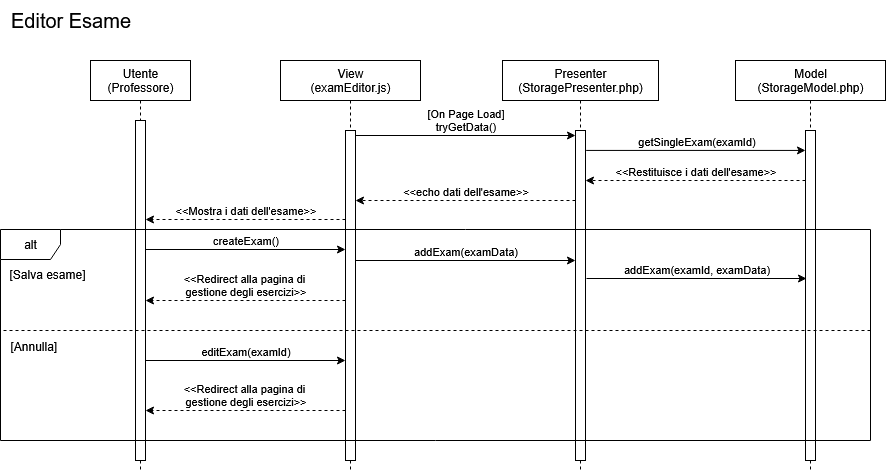

The diagram above was exported from draw.io. Its source (the exported page's mxGraphModel, read from the mxfile embedded in the PNG):
<mxGraphModel dx="2252" dy="786" grid="1" gridSize="10" guides="1" tooltips="1" connect="1" arrows="1" fold="1" page="1" pageScale="1" pageWidth="827" pageHeight="1169" background="light-dark(#FFFFFF,#585858)" math="0" shadow="0">
  <root>
    <mxCell id="0" />
    <mxCell id="1" parent="0" />
    <mxCell id="pMKJogkxgWnpiWj4gb-U-3" value="&lt;div&gt;Utente&lt;/div&gt;&lt;div&gt;(Professore)&lt;/div&gt;" style="shape=umlLifeline;perimeter=lifelinePerimeter;whiteSpace=wrap;html=1;container=1;dropTarget=0;collapsible=0;recursiveResize=0;outlineConnect=0;portConstraint=eastwest;newEdgeStyle={&quot;curved&quot;:0,&quot;rounded&quot;:0};" parent="1" vertex="1">
      <mxGeometry x="-240" y="160" width="100" height="410" as="geometry" />
    </mxCell>
    <mxCell id="pMKJogkxgWnpiWj4gb-U-8" value="" style="html=1;points=[[0,0,0,0,5],[0,1,0,0,-5],[1,0,0,0,5],[1,1,0,0,-5]];perimeter=orthogonalPerimeter;outlineConnect=0;targetShapes=umlLifeline;portConstraint=eastwest;newEdgeStyle={&quot;curved&quot;:0,&quot;rounded&quot;:0};" parent="pMKJogkxgWnpiWj4gb-U-3" vertex="1">
      <mxGeometry x="45" y="60" width="10" height="340" as="geometry" />
    </mxCell>
    <mxCell id="pMKJogkxgWnpiWj4gb-U-4" value="&lt;div&gt;View&lt;/div&gt;&lt;div&gt;(examEditor.js)&lt;/div&gt;" style="shape=umlLifeline;perimeter=lifelinePerimeter;whiteSpace=wrap;html=1;container=1;dropTarget=0;collapsible=0;recursiveResize=0;outlineConnect=0;portConstraint=eastwest;newEdgeStyle={&quot;curved&quot;:0,&quot;rounded&quot;:0};" parent="1" vertex="1">
      <mxGeometry x="-50" y="160" width="140" height="410" as="geometry" />
    </mxCell>
    <mxCell id="pMKJogkxgWnpiWj4gb-U-7" value="" style="html=1;points=[[0,0,0,0,5],[0,1,0,0,-5],[1,0,0,0,5],[1,1,0,0,-5]];perimeter=orthogonalPerimeter;outlineConnect=0;targetShapes=umlLifeline;portConstraint=eastwest;newEdgeStyle={&quot;curved&quot;:0,&quot;rounded&quot;:0};" parent="pMKJogkxgWnpiWj4gb-U-4" vertex="1">
      <mxGeometry x="65" y="70" width="10" height="330" as="geometry" />
    </mxCell>
    <mxCell id="pMKJogkxgWnpiWj4gb-U-5" value="&lt;div&gt;Presenter&lt;/div&gt;&lt;div&gt;(StoragePresenter.php)&lt;/div&gt;" style="shape=umlLifeline;perimeter=lifelinePerimeter;whiteSpace=wrap;html=1;container=1;dropTarget=0;collapsible=0;recursiveResize=0;outlineConnect=0;portConstraint=eastwest;newEdgeStyle={&quot;curved&quot;:0,&quot;rounded&quot;:0};" parent="1" vertex="1">
      <mxGeometry x="172" y="160" width="156" height="410" as="geometry" />
    </mxCell>
    <mxCell id="pMKJogkxgWnpiWj4gb-U-9" value="" style="html=1;points=[[0,0,0,0,5],[0,1,0,0,-5],[1,0,0,0,5],[1,1,0,0,-5]];perimeter=orthogonalPerimeter;outlineConnect=0;targetShapes=umlLifeline;portConstraint=eastwest;newEdgeStyle={&quot;curved&quot;:0,&quot;rounded&quot;:0};" parent="pMKJogkxgWnpiWj4gb-U-5" vertex="1">
      <mxGeometry x="73" y="70" width="10" height="330" as="geometry" />
    </mxCell>
    <mxCell id="pMKJogkxgWnpiWj4gb-U-6" value="&lt;div&gt;Model&lt;/div&gt;&lt;div&gt;(StorageModel.php)&lt;/div&gt;" style="shape=umlLifeline;perimeter=lifelinePerimeter;whiteSpace=wrap;html=1;container=1;dropTarget=0;collapsible=0;recursiveResize=0;outlineConnect=0;portConstraint=eastwest;newEdgeStyle={&quot;curved&quot;:0,&quot;rounded&quot;:0};movable=1;resizable=1;rotatable=1;deletable=1;editable=1;locked=0;connectable=1;" parent="1" vertex="1">
      <mxGeometry x="405" y="160" width="150" height="410" as="geometry" />
    </mxCell>
    <mxCell id="pMKJogkxgWnpiWj4gb-U-10" value="" style="html=1;points=[[0,0,0,0,5],[0,1,0,0,-5],[1,0,0,0,5],[1,1,0,0,-5]];perimeter=orthogonalPerimeter;outlineConnect=0;targetShapes=umlLifeline;portConstraint=eastwest;newEdgeStyle={&quot;curved&quot;:0,&quot;rounded&quot;:0};" parent="pMKJogkxgWnpiWj4gb-U-6" vertex="1">
      <mxGeometry x="70" y="70" width="10" height="330" as="geometry" />
    </mxCell>
    <mxCell id="pMKJogkxgWnpiWj4gb-U-11" value="&lt;div&gt;&lt;br&gt;&lt;/div&gt;&lt;div&gt;[On Page Load]&lt;/div&gt;&lt;div&gt;tryGetData()&lt;/div&gt;" style="endArrow=classic;html=1;rounded=0;entryX=0;entryY=0;entryDx=0;entryDy=5;entryPerimeter=0;exitX=1;exitY=0;exitDx=0;exitDy=5;exitPerimeter=0;verticalAlign=bottom;labelBackgroundColor=none;" parent="1" source="pMKJogkxgWnpiWj4gb-U-7" target="pMKJogkxgWnpiWj4gb-U-9" edge="1">
      <mxGeometry width="50" height="50" relative="1" as="geometry">
        <mxPoint x="90" y="290" as="sourcePoint" />
        <mxPoint x="140" y="240" as="targetPoint" />
      </mxGeometry>
    </mxCell>
    <mxCell id="pMKJogkxgWnpiWj4gb-U-12" value="getSingleExam(examId)" style="endArrow=classic;html=1;rounded=0;exitX=1.066;exitY=0.233;exitDx=0;exitDy=0;exitPerimeter=0;verticalAlign=bottom;labelBackgroundColor=none;" parent="1" edge="1">
      <mxGeometry width="50" height="50" relative="1" as="geometry">
        <mxPoint x="255.66000000000008" y="249.92999999999995" as="sourcePoint" />
        <mxPoint x="475" y="249.92999999999995" as="targetPoint" />
      </mxGeometry>
    </mxCell>
    <mxCell id="pMKJogkxgWnpiWj4gb-U-13" value="&amp;lt;&amp;lt;Restituisce i dati dell'esame&amp;gt;&amp;gt;" style="endArrow=classic;html=1;rounded=0;labelBackgroundColor=none;verticalAlign=bottom;dashed=1;" parent="1" source="pMKJogkxgWnpiWj4gb-U-10" edge="1">
      <mxGeometry width="50" height="50" relative="1" as="geometry">
        <mxPoint x="448" y="280" as="sourcePoint" />
        <mxPoint x="254.9999999999999" y="280" as="targetPoint" />
      </mxGeometry>
    </mxCell>
    <mxCell id="pMKJogkxgWnpiWj4gb-U-14" value="&amp;lt;&amp;lt;echo dati dell'esame&amp;gt;&amp;gt;" style="endArrow=classic;html=1;rounded=0;dashed=1;labelBackgroundColor=none;verticalAlign=bottom;" parent="1" edge="1">
      <mxGeometry x="0.0019" width="50" height="50" relative="1" as="geometry">
        <mxPoint x="245" y="300" as="sourcePoint" />
        <mxPoint x="25" y="300" as="targetPoint" />
        <mxPoint as="offset" />
      </mxGeometry>
    </mxCell>
    <mxCell id="pMKJogkxgWnpiWj4gb-U-16" value="alt" style="shape=umlFrame;whiteSpace=wrap;html=1;pointerEvents=0;movable=1;resizable=1;rotatable=1;deletable=1;editable=1;locked=0;connectable=1;" parent="1" vertex="1">
      <mxGeometry x="-330" y="329" width="870" height="211" as="geometry" />
    </mxCell>
    <mxCell id="pMKJogkxgWnpiWj4gb-U-17" value="[Salva esame]" style="text;strokeColor=none;align=center;fillColor=none;html=1;verticalAlign=middle;whiteSpace=wrap;rounded=0;" parent="1" vertex="1">
      <mxGeometry x="-328" y="359" width="90" height="30" as="geometry" />
    </mxCell>
    <mxCell id="pMKJogkxgWnpiWj4gb-U-18" value="&amp;lt;&amp;lt;Mostra i dati dell'esame&amp;gt;&amp;gt;" style="endArrow=classic;html=1;rounded=0;dashed=1;verticalAlign=bottom;labelBackgroundColor=none;" parent="1" edge="1">
      <mxGeometry width="50" height="50" relative="1" as="geometry">
        <mxPoint x="14.999999999999773" y="318.9999999999999" as="sourcePoint" />
        <mxPoint x="-185.00000000000023" y="318.9999999999999" as="targetPoint" />
      </mxGeometry>
    </mxCell>
    <mxCell id="pMKJogkxgWnpiWj4gb-U-19" value="createExam()" style="endArrow=classic;html=1;rounded=0;verticalAlign=bottom;labelBackgroundColor=none;" parent="1" edge="1">
      <mxGeometry width="50" height="50" relative="1" as="geometry">
        <mxPoint x="-185" y="349" as="sourcePoint" />
        <mxPoint x="15.000000000000227" y="349" as="targetPoint" />
      </mxGeometry>
    </mxCell>
    <mxCell id="pMKJogkxgWnpiWj4gb-U-28" value="&lt;div&gt;&amp;lt;&amp;lt;Redirect alla pagina di&amp;nbsp;&lt;/div&gt;&lt;div&gt;gestione degli esercizi&amp;gt;&amp;gt;&lt;/div&gt;" style="endArrow=classic;html=1;rounded=0;verticalAlign=bottom;labelBackgroundColor=none;dashed=1;" parent="1" edge="1">
      <mxGeometry width="50" height="50" relative="1" as="geometry">
        <mxPoint x="15" y="400.0000000000001" as="sourcePoint" />
        <mxPoint x="-185" y="400.0000000000001" as="targetPoint" />
      </mxGeometry>
    </mxCell>
    <mxCell id="pMKJogkxgWnpiWj4gb-U-37" value="" style="endArrow=none;dashed=1;html=1;rounded=0;entryX=0.001;entryY=0.577;entryDx=0;entryDy=0;entryPerimeter=0;" parent="1" edge="1">
      <mxGeometry width="50" height="50" relative="1" as="geometry">
        <mxPoint x="540" y="430" as="sourcePoint" />
        <mxPoint x="-330" y="429.99699999999996" as="targetPoint" />
      </mxGeometry>
    </mxCell>
    <mxCell id="pMKJogkxgWnpiWj4gb-U-38" value="[Annulla]" style="text;html=1;align=left;verticalAlign=middle;resizable=0;points=[];autosize=1;strokeColor=none;fillColor=none;" parent="1" vertex="1">
      <mxGeometry x="-322" y="431" width="70" height="30" as="geometry" />
    </mxCell>
    <mxCell id="pMKJogkxgWnpiWj4gb-U-43" value="editExam(examId)" style="endArrow=classic;html=1;rounded=0;labelBackgroundColor=none;verticalAlign=bottom;" parent="1" edge="1">
      <mxGeometry width="50" height="50" relative="1" as="geometry">
        <mxPoint x="-185" y="460" as="sourcePoint" />
        <mxPoint x="15" y="460" as="targetPoint" />
      </mxGeometry>
    </mxCell>
    <mxCell id="pMKJogkxgWnpiWj4gb-U-77" value="&lt;div&gt;&amp;lt;&amp;lt;Redirect alla pagina di&amp;nbsp;&lt;/div&gt;&lt;div&gt;gestione degli esercizi&amp;gt;&amp;gt;&lt;/div&gt;" style="endArrow=classic;html=1;rounded=0;dashed=1;verticalAlign=bottom;labelBackgroundColor=none;" parent="1" edge="1">
      <mxGeometry width="50" height="50" relative="1" as="geometry">
        <mxPoint x="15" y="510" as="sourcePoint" />
        <mxPoint x="-185" y="510" as="targetPoint" />
        <mxPoint as="offset" />
      </mxGeometry>
    </mxCell>
    <mxCell id="pMKJogkxgWnpiWj4gb-U-78" value="addExam(examData)" style="endArrow=classic;html=1;rounded=0;verticalAlign=bottom;labelBackgroundColor=none;" parent="1" edge="1">
      <mxGeometry x="0.0028" width="50" height="50" relative="1" as="geometry">
        <mxPoint x="25" y="360" as="sourcePoint" />
        <mxPoint x="245" y="360" as="targetPoint" />
        <mxPoint as="offset" />
      </mxGeometry>
    </mxCell>
    <mxCell id="pMKJogkxgWnpiWj4gb-U-79" value="addExam(examId, examData)" style="endArrow=classic;html=1;rounded=0;verticalAlign=bottom;labelBackgroundColor=none;" parent="1" edge="1">
      <mxGeometry x="0.0028" width="50" height="50" relative="1" as="geometry">
        <mxPoint x="256" y="378" as="sourcePoint" />
        <mxPoint x="476" y="378" as="targetPoint" />
        <mxPoint as="offset" />
      </mxGeometry>
    </mxCell>
    <mxCell id="GkgjbY_Je32zvY1TWc_l-1" value="Editor Esame" style="text;html=1;align=center;verticalAlign=middle;resizable=0;points=[];autosize=1;strokeColor=none;fillColor=none;fontSize=20;" vertex="1" parent="1">
      <mxGeometry x="-330" y="100" width="140" height="40" as="geometry" />
    </mxCell>
  </root>
</mxGraphModel>